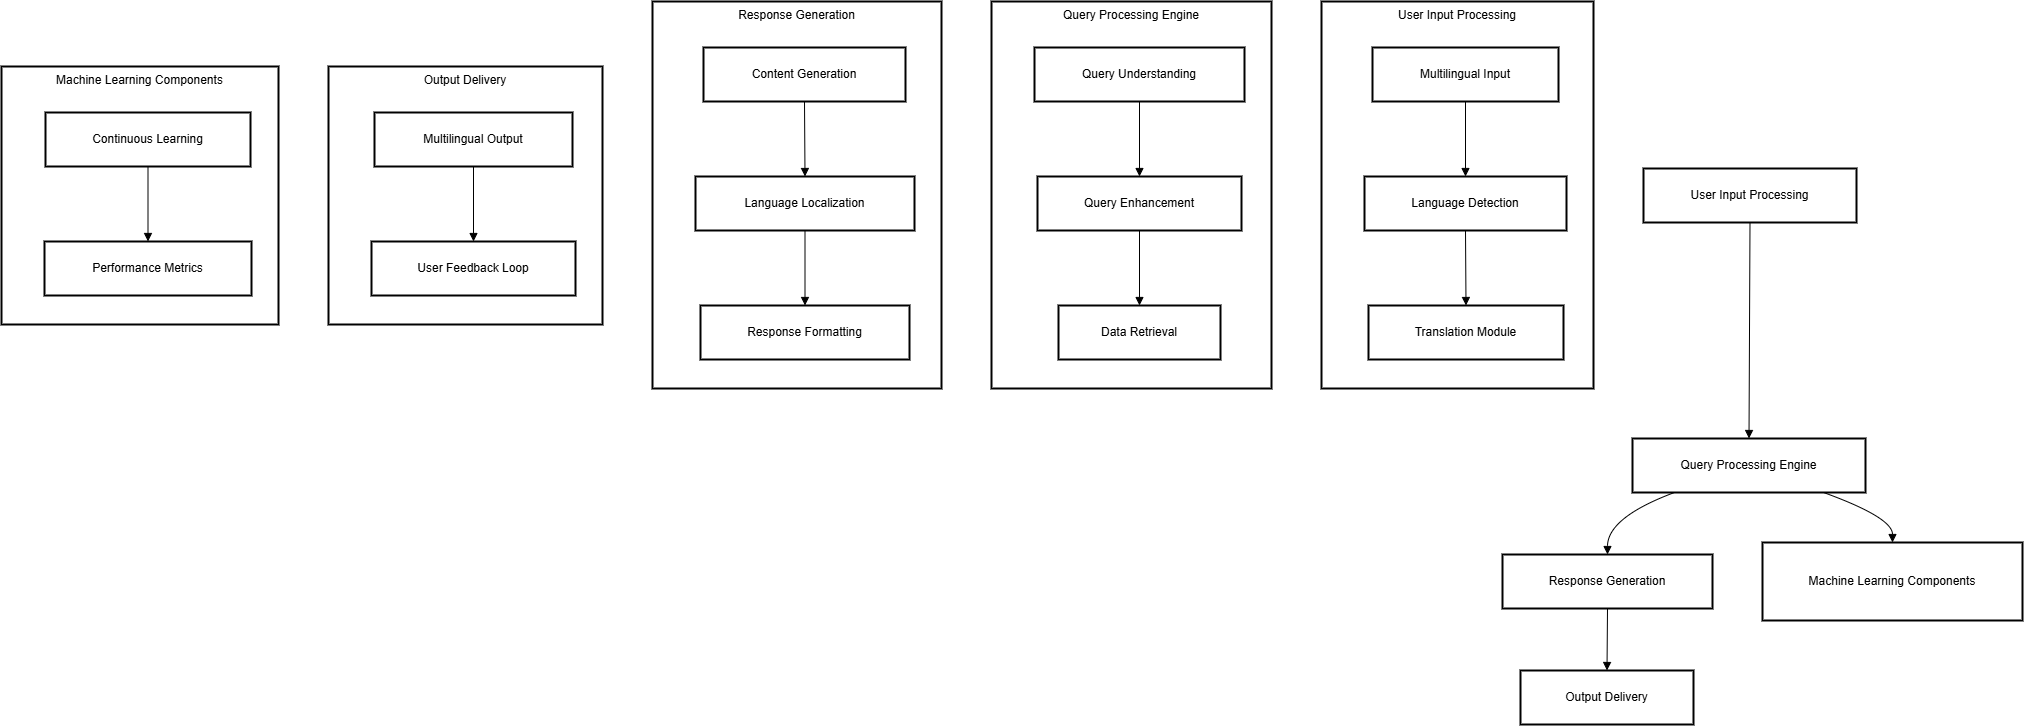

The diagram above was exported from draw.io. Its source (the exported page's mxGraphModel, read from the mxfile embedded in the PNG):
<mxGraphModel dx="1751" dy="1002" grid="1" gridSize="10" guides="1" tooltips="1" connect="1" arrows="1" fold="1" page="1" pageScale="1" pageWidth="827" pageHeight="1169" math="0" shadow="0">
  <root>
    <mxCell id="0" />
    <mxCell id="1" parent="0" />
    <mxCell id="2" value="Machine Learning Components" style="whiteSpace=wrap;strokeWidth=2;verticalAlign=top;" parent="1" vertex="1">
      <mxGeometry x="8" y="73" width="277" height="258" as="geometry" />
    </mxCell>
    <mxCell id="3" value="Continuous Learning" style="whiteSpace=wrap;strokeWidth=2;" parent="2" vertex="1">
      <mxGeometry x="44" y="46" width="205" height="54" as="geometry" />
    </mxCell>
    <mxCell id="4" value="Performance Metrics" style="whiteSpace=wrap;strokeWidth=2;" parent="2" vertex="1">
      <mxGeometry x="43" y="175" width="207" height="54" as="geometry" />
    </mxCell>
    <mxCell id="5" value="" style="curved=1;startArrow=none;endArrow=block;exitX=0.5;exitY=0.99;entryX=0.5;entryY=-0.01;" parent="2" source="3" target="4" edge="1">
      <mxGeometry relative="1" as="geometry">
        <Array as="points" />
      </mxGeometry>
    </mxCell>
    <mxCell id="6" value="Output Delivery" style="whiteSpace=wrap;strokeWidth=2;verticalAlign=top;" parent="1" vertex="1">
      <mxGeometry x="335" y="73" width="274" height="258" as="geometry" />
    </mxCell>
    <mxCell id="7" value="Multilingual Output" style="whiteSpace=wrap;strokeWidth=2;" parent="6" vertex="1">
      <mxGeometry x="46" y="46" width="198" height="54" as="geometry" />
    </mxCell>
    <mxCell id="8" value="User Feedback Loop" style="whiteSpace=wrap;strokeWidth=2;" parent="6" vertex="1">
      <mxGeometry x="43" y="175" width="204" height="54" as="geometry" />
    </mxCell>
    <mxCell id="9" value="" style="curved=1;startArrow=none;endArrow=block;exitX=0.5;exitY=0.99;entryX=0.5;entryY=-0.01;" parent="6" source="7" target="8" edge="1">
      <mxGeometry relative="1" as="geometry">
        <Array as="points" />
      </mxGeometry>
    </mxCell>
    <mxCell id="10" value="Response Generation" style="whiteSpace=wrap;strokeWidth=2;verticalAlign=top;" parent="1" vertex="1">
      <mxGeometry x="659" y="8" width="289" height="387" as="geometry" />
    </mxCell>
    <mxCell id="11" value="Content Generation" style="whiteSpace=wrap;strokeWidth=2;" parent="10" vertex="1">
      <mxGeometry x="51" y="46" width="202" height="54" as="geometry" />
    </mxCell>
    <mxCell id="12" value="Language Localization" style="whiteSpace=wrap;strokeWidth=2;" parent="10" vertex="1">
      <mxGeometry x="43" y="175" width="219" height="54" as="geometry" />
    </mxCell>
    <mxCell id="13" value="Response Formatting" style="whiteSpace=wrap;strokeWidth=2;" parent="10" vertex="1">
      <mxGeometry x="48" y="304" width="209" height="54" as="geometry" />
    </mxCell>
    <mxCell id="14" value="" style="curved=1;startArrow=none;endArrow=block;exitX=0.5;exitY=0.99;entryX=0.5;entryY=-0.01;" parent="10" source="11" target="12" edge="1">
      <mxGeometry relative="1" as="geometry">
        <Array as="points" />
      </mxGeometry>
    </mxCell>
    <mxCell id="15" value="" style="curved=1;startArrow=none;endArrow=block;exitX=0.5;exitY=0.99;entryX=0.5;entryY=-0.01;" parent="10" source="12" target="13" edge="1">
      <mxGeometry relative="1" as="geometry">
        <Array as="points" />
      </mxGeometry>
    </mxCell>
    <mxCell id="16" value="Query Processing Engine" style="whiteSpace=wrap;strokeWidth=2;verticalAlign=top;" parent="1" vertex="1">
      <mxGeometry x="998" y="8" width="280" height="387" as="geometry" />
    </mxCell>
    <mxCell id="17" value="Query Understanding" style="whiteSpace=wrap;strokeWidth=2;" parent="16" vertex="1">
      <mxGeometry x="43" y="46" width="210" height="54" as="geometry" />
    </mxCell>
    <mxCell id="18" value="Query Enhancement" style="whiteSpace=wrap;strokeWidth=2;" parent="16" vertex="1">
      <mxGeometry x="46" y="175" width="204" height="54" as="geometry" />
    </mxCell>
    <mxCell id="19" value="Data Retrieval" style="whiteSpace=wrap;strokeWidth=2;" parent="16" vertex="1">
      <mxGeometry x="67" y="304" width="162" height="54" as="geometry" />
    </mxCell>
    <mxCell id="20" value="" style="curved=1;startArrow=none;endArrow=block;exitX=0.5;exitY=0.99;entryX=0.5;entryY=-0.01;" parent="16" source="17" target="18" edge="1">
      <mxGeometry relative="1" as="geometry">
        <Array as="points" />
      </mxGeometry>
    </mxCell>
    <mxCell id="21" value="" style="curved=1;startArrow=none;endArrow=block;exitX=0.5;exitY=0.99;entryX=0.5;entryY=-0.01;" parent="16" source="18" target="19" edge="1">
      <mxGeometry relative="1" as="geometry">
        <Array as="points" />
      </mxGeometry>
    </mxCell>
    <mxCell id="22" value="User Input Processing" style="whiteSpace=wrap;strokeWidth=2;verticalAlign=top;" parent="1" vertex="1">
      <mxGeometry x="1328" y="8" width="272" height="387" as="geometry" />
    </mxCell>
    <mxCell id="23" value="Multilingual Input" style="whiteSpace=wrap;strokeWidth=2;" parent="22" vertex="1">
      <mxGeometry x="51" y="46" width="186" height="54" as="geometry" />
    </mxCell>
    <mxCell id="24" value="Language Detection" style="whiteSpace=wrap;strokeWidth=2;" parent="22" vertex="1">
      <mxGeometry x="43" y="175" width="202" height="54" as="geometry" />
    </mxCell>
    <mxCell id="25" value="Translation Module" style="whiteSpace=wrap;strokeWidth=2;" parent="22" vertex="1">
      <mxGeometry x="47" y="304" width="195" height="54" as="geometry" />
    </mxCell>
    <mxCell id="26" value="" style="curved=1;startArrow=none;endArrow=block;exitX=0.5;exitY=0.99;entryX=0.5;entryY=-0.01;" parent="22" source="23" target="24" edge="1">
      <mxGeometry relative="1" as="geometry">
        <Array as="points" />
      </mxGeometry>
    </mxCell>
    <mxCell id="27" value="" style="curved=1;startArrow=none;endArrow=block;exitX=0.5;exitY=0.99;entryX=0.5;entryY=-0.01;" parent="22" source="24" target="25" edge="1">
      <mxGeometry relative="1" as="geometry">
        <Array as="points" />
      </mxGeometry>
    </mxCell>
    <mxCell id="28" value="User Input Processing" style="whiteSpace=wrap;strokeWidth=2;" parent="1" vertex="1">
      <mxGeometry x="1650" y="175" width="213" height="54" as="geometry" />
    </mxCell>
    <mxCell id="29" value="Query Processing Engine" style="whiteSpace=wrap;strokeWidth=2;" parent="1" vertex="1">
      <mxGeometry x="1639" y="445" width="233" height="54" as="geometry" />
    </mxCell>
    <mxCell id="30" value="Response Generation" style="whiteSpace=wrap;strokeWidth=2;" parent="1" vertex="1">
      <mxGeometry x="1509" y="561" width="210" height="54" as="geometry" />
    </mxCell>
    <mxCell id="31" value="Output Delivery" style="whiteSpace=wrap;strokeWidth=2;" parent="1" vertex="1">
      <mxGeometry x="1527" y="677" width="173" height="54" as="geometry" />
    </mxCell>
    <mxCell id="32" value="Machine Learning Components" style="whiteSpace=wrap;strokeWidth=2;" parent="1" vertex="1">
      <mxGeometry x="1769" y="549" width="260" height="78" as="geometry" />
    </mxCell>
    <mxCell id="33" value="" style="curved=1;startArrow=none;endArrow=block;exitX=0.5;exitY=0.99;entryX=0.5;entryY=0;" parent="1" source="28" target="29" edge="1">
      <mxGeometry relative="1" as="geometry">
        <Array as="points" />
      </mxGeometry>
    </mxCell>
    <mxCell id="34" value="" style="curved=1;startArrow=none;endArrow=block;exitX=0.18;exitY=1;entryX=0.5;entryY=0;" parent="1" source="29" target="30" edge="1">
      <mxGeometry relative="1" as="geometry">
        <Array as="points">
          <mxPoint x="1614" y="524" />
        </Array>
      </mxGeometry>
    </mxCell>
    <mxCell id="35" value="" style="curved=1;startArrow=none;endArrow=block;exitX=0.5;exitY=1;entryX=0.5;entryY=0;" parent="1" source="30" target="31" edge="1">
      <mxGeometry relative="1" as="geometry">
        <Array as="points" />
      </mxGeometry>
    </mxCell>
    <mxCell id="36" value="" style="curved=1;startArrow=none;endArrow=block;exitX=0.82;exitY=1;entryX=0.5;entryY=0;" parent="1" source="29" target="32" edge="1">
      <mxGeometry relative="1" as="geometry">
        <Array as="points">
          <mxPoint x="1899" y="524" />
        </Array>
      </mxGeometry>
    </mxCell>
  </root>
</mxGraphModel>